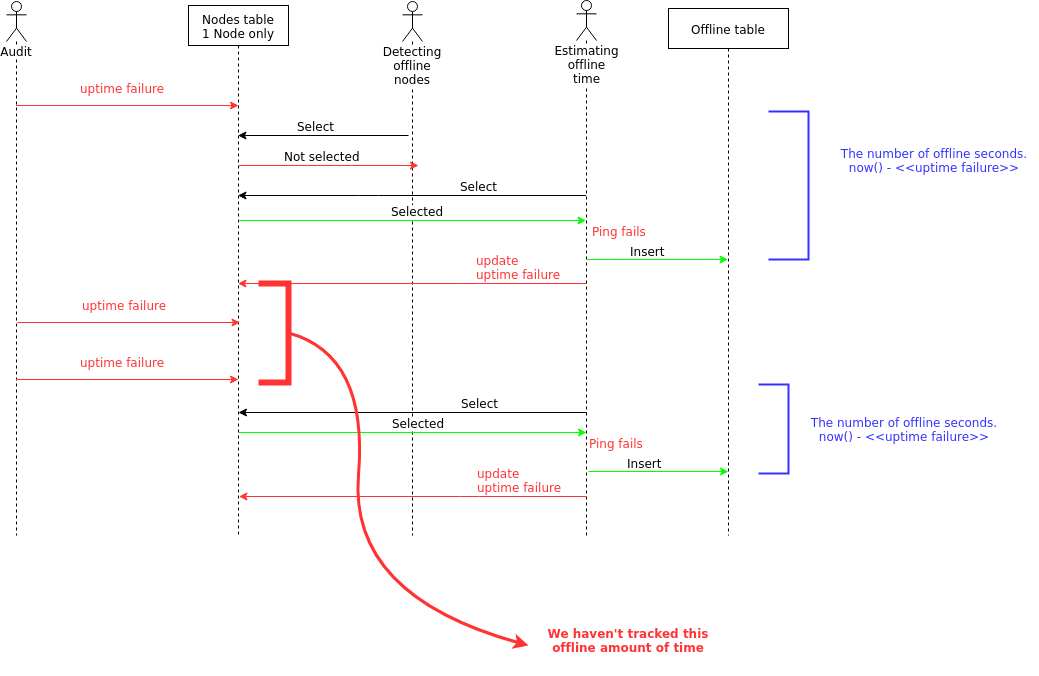

The diagram above was exported from draw.io. Its source (the exported page's mxGraphModel, read from the mxfile embedded in the PNG):
<mxGraphModel dx="942" dy="628" grid="1" gridSize="10" guides="1" tooltips="1" connect="1" arrows="1" fold="1" page="1" pageScale="1" pageWidth="850" pageHeight="1100" math="0" shadow="0">
  <root>
    <mxCell id="z1vbvlpw6BKG_q77IfiI-0" />
    <mxCell id="z1vbvlpw6BKG_q77IfiI-1" parent="z1vbvlpw6BKG_q77IfiI-0" />
    <mxCell id="z1vbvlpw6BKG_q77IfiI-8" value="uptime failure" style="text;html=1;resizable=0;points=[];autosize=1;align=left;verticalAlign=top;spacingTop=-4;fontColor=#FF3333;" vertex="1" parent="z1vbvlpw6BKG_q77IfiI-1">
      <mxGeometry x="120" y="224" width="100" height="20" as="geometry" />
    </mxCell>
    <mxCell id="z1vbvlpw6BKG_q77IfiI-2" value="Audit" style="shape=umlLifeline;participant=umlActor;perimeter=lifelinePerimeter;whiteSpace=wrap;html=1;container=1;collapsible=0;recursiveResize=0;verticalAlign=top;spacingTop=36;labelBackgroundColor=#ffffff;outlineConnect=0;" vertex="1" parent="z1vbvlpw6BKG_q77IfiI-1">
      <mxGeometry x="48" y="146" width="20" height="534" as="geometry" />
    </mxCell>
    <mxCell id="z1vbvlpw6BKG_q77IfiI-3" value="Nodes table&lt;br&gt;1 Node only" style="shape=umlLifeline;perimeter=lifelinePerimeter;whiteSpace=wrap;html=1;container=1;collapsible=0;recursiveResize=0;outlineConnect=0;" vertex="1" parent="z1vbvlpw6BKG_q77IfiI-1">
      <mxGeometry x="230" y="150" width="100" height="530" as="geometry" />
    </mxCell>
    <mxCell id="z1vbvlpw6BKG_q77IfiI-4" value="Detecting offline nodes" style="shape=umlLifeline;participant=umlActor;perimeter=lifelinePerimeter;whiteSpace=wrap;html=1;container=1;collapsible=0;recursiveResize=0;verticalAlign=top;spacingTop=36;labelBackgroundColor=#ffffff;outlineConnect=0;" vertex="1" parent="z1vbvlpw6BKG_q77IfiI-1">
      <mxGeometry x="444" y="146" width="20" height="534" as="geometry" />
    </mxCell>
    <mxCell id="z1vbvlpw6BKG_q77IfiI-7" value="" style="endArrow=classic;html=1;fillColor=#f8cecc;strokeColor=#FF3333;" edge="1" parent="z1vbvlpw6BKG_q77IfiI-1" source="z1vbvlpw6BKG_q77IfiI-2">
      <mxGeometry width="50" height="50" relative="1" as="geometry">
        <mxPoint x="110" y="300" as="sourcePoint" />
        <mxPoint x="280" y="250" as="targetPoint" />
      </mxGeometry>
    </mxCell>
    <mxCell id="z1vbvlpw6BKG_q77IfiI-10" value="Estimating offline time" style="shape=umlLifeline;participant=umlActor;perimeter=lifelinePerimeter;whiteSpace=wrap;html=1;container=1;collapsible=0;recursiveResize=0;verticalAlign=top;spacingTop=36;labelBackgroundColor=#ffffff;outlineConnect=0;" vertex="1" parent="z1vbvlpw6BKG_q77IfiI-1">
      <mxGeometry x="618" y="145" width="20" height="535" as="geometry" />
    </mxCell>
    <mxCell id="z1vbvlpw6BKG_q77IfiI-11" value="" style="endArrow=classic;html=1;strokeColor=#000000;fontColor=#FF3333;" edge="1" parent="z1vbvlpw6BKG_q77IfiI-1" source="z1vbvlpw6BKG_q77IfiI-10" target="z1vbvlpw6BKG_q77IfiI-3">
      <mxGeometry width="50" height="50" relative="1" as="geometry">
        <mxPoint x="580" y="380" as="sourcePoint" />
        <mxPoint x="630" y="330" as="targetPoint" />
        <Array as="points">
          <mxPoint x="410" y="340" />
        </Array>
      </mxGeometry>
    </mxCell>
    <mxCell id="z1vbvlpw6BKG_q77IfiI-16" value="Select" style="text;html=1;resizable=0;points=[];align=center;verticalAlign=middle;labelBackgroundColor=#ffffff;fontColor=#000000;" vertex="1" connectable="0" parent="z1vbvlpw6BKG_q77IfiI-11">
      <mxGeometry x="0.3475" y="-144" relative="1" as="geometry">
        <mxPoint x="126.5" y="134" as="offset" />
      </mxGeometry>
    </mxCell>
    <mxCell id="z1vbvlpw6BKG_q77IfiI-12" value="" style="endArrow=classic;html=1;strokeColor=#000000;fontColor=#FF3333;" edge="1" parent="z1vbvlpw6BKG_q77IfiI-1" target="z1vbvlpw6BKG_q77IfiI-3">
      <mxGeometry width="50" height="50" relative="1" as="geometry">
        <mxPoint x="450" y="280" as="sourcePoint" />
        <mxPoint x="430" y="256" as="targetPoint" />
      </mxGeometry>
    </mxCell>
    <mxCell id="z1vbvlpw6BKG_q77IfiI-13" value="Select" style="text;html=1;resizable=0;points=[];align=center;verticalAlign=middle;labelBackgroundColor=#ffffff;fontColor=#000000;" vertex="1" connectable="0" parent="z1vbvlpw6BKG_q77IfiI-12">
      <mxGeometry x="-0.1354" y="3" relative="1" as="geometry">
        <mxPoint x="-19" y="-13" as="offset" />
      </mxGeometry>
    </mxCell>
    <mxCell id="z1vbvlpw6BKG_q77IfiI-14" value="" style="endArrow=none;html=1;strokeColor=#FF3333;fontColor=#FF3333;startArrow=classic;startFill=1;endFill=0;" edge="1" parent="z1vbvlpw6BKG_q77IfiI-1">
      <mxGeometry width="50" height="50" relative="1" as="geometry">
        <mxPoint x="460" y="310" as="sourcePoint" />
        <mxPoint x="280" y="310" as="targetPoint" />
      </mxGeometry>
    </mxCell>
    <mxCell id="z1vbvlpw6BKG_q77IfiI-15" value="Not selected" style="text;html=1;resizable=0;points=[];align=center;verticalAlign=middle;labelBackgroundColor=#ffffff;fontColor=#000000;" vertex="1" connectable="0" parent="z1vbvlpw6BKG_q77IfiI-14">
      <mxGeometry x="-0.1354" y="3" relative="1" as="geometry">
        <mxPoint x="-19" y="-13" as="offset" />
      </mxGeometry>
    </mxCell>
    <mxCell id="z1vbvlpw6BKG_q77IfiI-17" value="Offline table" style="shape=umlLifeline;perimeter=lifelinePerimeter;whiteSpace=wrap;html=1;container=1;collapsible=0;recursiveResize=0;outlineConnect=0;" vertex="1" parent="z1vbvlpw6BKG_q77IfiI-1">
      <mxGeometry x="710" y="153" width="120" height="527" as="geometry" />
    </mxCell>
    <mxCell id="z1vbvlpw6BKG_q77IfiI-18" value="" style="endArrow=none;html=1;strokeColor=#00FF00;fontColor=#FF3333;startArrow=classic;startFill=1;endFill=0;" edge="1" parent="z1vbvlpw6BKG_q77IfiI-1">
      <mxGeometry width="50" height="50" relative="1" as="geometry">
        <mxPoint x="627.5" y="365" as="sourcePoint" />
        <mxPoint x="280" y="365" as="targetPoint" />
      </mxGeometry>
    </mxCell>
    <mxCell id="z1vbvlpw6BKG_q77IfiI-19" value="Selected" style="text;html=1;resizable=0;points=[];align=center;verticalAlign=middle;labelBackgroundColor=#ffffff;fontColor=#000000;" vertex="1" connectable="0" parent="z1vbvlpw6BKG_q77IfiI-18">
      <mxGeometry x="-0.1354" y="3" relative="1" as="geometry">
        <mxPoint x="-19" y="-13" as="offset" />
      </mxGeometry>
    </mxCell>
    <mxCell id="z1vbvlpw6BKG_q77IfiI-22" value="" style="endArrow=classic;html=1;strokeColor=#00FF00;fontColor=#000000;" edge="1" parent="z1vbvlpw6BKG_q77IfiI-1">
      <mxGeometry width="50" height="50" relative="1" as="geometry">
        <mxPoint x="627.5" y="404" as="sourcePoint" />
        <mxPoint x="769.5" y="404" as="targetPoint" />
        <Array as="points">
          <mxPoint x="660" y="404" />
        </Array>
      </mxGeometry>
    </mxCell>
    <mxCell id="z1vbvlpw6BKG_q77IfiI-23" value="Insert" style="text;html=1;resizable=0;points=[];autosize=1;align=left;verticalAlign=top;spacingTop=-4;fontColor=#000000;" vertex="1" parent="z1vbvlpw6BKG_q77IfiI-1">
      <mxGeometry x="670" y="387" width="50" height="20" as="geometry" />
    </mxCell>
    <mxCell id="z1vbvlpw6BKG_q77IfiI-24" value="uptime failure" style="text;html=1;resizable=0;points=[];autosize=1;align=left;verticalAlign=top;spacingTop=-4;fontColor=#FF3333;" vertex="1" parent="z1vbvlpw6BKG_q77IfiI-1">
      <mxGeometry x="121.5" y="441" width="100" height="20" as="geometry" />
    </mxCell>
    <mxCell id="z1vbvlpw6BKG_q77IfiI-25" value="" style="endArrow=classic;html=1;fillColor=#f8cecc;strokeColor=#FF3333;" edge="1" parent="z1vbvlpw6BKG_q77IfiI-1">
      <mxGeometry width="50" height="50" relative="1" as="geometry">
        <mxPoint x="59" y="467" as="sourcePoint" />
        <mxPoint x="281.5" y="467" as="targetPoint" />
      </mxGeometry>
    </mxCell>
    <mxCell id="z1vbvlpw6BKG_q77IfiI-28" value="uptime failure" style="text;html=1;resizable=0;points=[];autosize=1;align=left;verticalAlign=top;spacingTop=-4;fontColor=#FF3333;" vertex="1" parent="z1vbvlpw6BKG_q77IfiI-1">
      <mxGeometry x="120" y="498" width="100" height="20" as="geometry" />
    </mxCell>
    <mxCell id="z1vbvlpw6BKG_q77IfiI-29" value="" style="endArrow=classic;html=1;fillColor=#f8cecc;strokeColor=#FF3333;" edge="1" parent="z1vbvlpw6BKG_q77IfiI-1">
      <mxGeometry width="50" height="50" relative="1" as="geometry">
        <mxPoint x="57.5" y="524" as="sourcePoint" />
        <mxPoint x="280" y="524" as="targetPoint" />
      </mxGeometry>
    </mxCell>
    <mxCell id="z1vbvlpw6BKG_q77IfiI-30" value="" style="endArrow=classic;html=1;strokeColor=#000000;fontColor=#FF3333;" edge="1" parent="z1vbvlpw6BKG_q77IfiI-1">
      <mxGeometry width="50" height="50" relative="1" as="geometry">
        <mxPoint x="628" y="557" as="sourcePoint" />
        <mxPoint x="280" y="557" as="targetPoint" />
        <Array as="points">
          <mxPoint x="410.5" y="557" />
        </Array>
      </mxGeometry>
    </mxCell>
    <mxCell id="z1vbvlpw6BKG_q77IfiI-31" value="Select" style="text;html=1;resizable=0;points=[];align=center;verticalAlign=middle;labelBackgroundColor=#ffffff;fontColor=#000000;" vertex="1" connectable="0" parent="z1vbvlpw6BKG_q77IfiI-30">
      <mxGeometry x="0.3475" y="-144" relative="1" as="geometry">
        <mxPoint x="126.5" y="134" as="offset" />
      </mxGeometry>
    </mxCell>
    <mxCell id="z1vbvlpw6BKG_q77IfiI-32" value="" style="endArrow=none;html=1;strokeColor=#00FF00;fontColor=#FF3333;startArrow=classic;startFill=1;endFill=0;" edge="1" parent="z1vbvlpw6BKG_q77IfiI-1">
      <mxGeometry width="50" height="50" relative="1" as="geometry">
        <mxPoint x="628" y="577" as="sourcePoint" />
        <mxPoint x="280.5" y="577" as="targetPoint" />
      </mxGeometry>
    </mxCell>
    <mxCell id="z1vbvlpw6BKG_q77IfiI-33" value="Selected" style="text;html=1;resizable=0;points=[];align=center;verticalAlign=middle;labelBackgroundColor=#ffffff;fontColor=#000000;" vertex="1" connectable="0" parent="z1vbvlpw6BKG_q77IfiI-32">
      <mxGeometry x="-0.1354" y="3" relative="1" as="geometry">
        <mxPoint x="-19" y="-13" as="offset" />
      </mxGeometry>
    </mxCell>
    <mxCell id="z1vbvlpw6BKG_q77IfiI-35" value="" style="strokeWidth=2;html=1;shape=mxgraph.flowchart.annotation_1;align=left;pointerEvents=1;fontColor=#000000;rotation=180;strokeColor=#3333FF;" vertex="1" parent="z1vbvlpw6BKG_q77IfiI-1">
      <mxGeometry x="810" y="256" width="40" height="148" as="geometry" />
    </mxCell>
    <mxCell id="z1vbvlpw6BKG_q77IfiI-36" value="The number of offline seconds.&lt;br&gt;now() - &amp;lt;&amp;lt;uptime failure&amp;gt;&amp;gt;" style="text;html=1;strokeColor=none;fillColor=none;align=center;verticalAlign=middle;whiteSpace=wrap;rounded=0;fontColor=#3333FF;" vertex="1" parent="z1vbvlpw6BKG_q77IfiI-1">
      <mxGeometry x="870" y="280" width="210" height="50" as="geometry" />
    </mxCell>
    <mxCell id="z1vbvlpw6BKG_q77IfiI-39" value="" style="strokeWidth=2;html=1;shape=mxgraph.flowchart.annotation_1;align=left;pointerEvents=1;fontColor=#000000;rotation=180;strokeColor=#3333FF;" vertex="1" parent="z1vbvlpw6BKG_q77IfiI-1">
      <mxGeometry x="800" y="529" width="30" height="89" as="geometry" />
    </mxCell>
    <mxCell id="z1vbvlpw6BKG_q77IfiI-40" value="The number of offline seconds.&lt;br&gt;now() - &amp;lt;&amp;lt;uptime failure&amp;gt;&amp;gt;" style="text;html=1;strokeColor=none;fillColor=none;align=center;verticalAlign=middle;whiteSpace=wrap;rounded=0;fontColor=#3333FF;" vertex="1" parent="z1vbvlpw6BKG_q77IfiI-1">
      <mxGeometry x="840" y="548.5" width="210" height="50" as="geometry" />
    </mxCell>
    <mxCell id="z1vbvlpw6BKG_q77IfiI-41" value="" style="endArrow=classic;html=1;strokeColor=#FF3333;fontColor=#FF3333;" edge="1" parent="z1vbvlpw6BKG_q77IfiI-1" target="z1vbvlpw6BKG_q77IfiI-3">
      <mxGeometry width="50" height="50" relative="1" as="geometry">
        <mxPoint x="627.5" y="428" as="sourcePoint" />
        <mxPoint x="453.5" y="428" as="targetPoint" />
        <Array as="points">
          <mxPoint x="510" y="428" />
        </Array>
      </mxGeometry>
    </mxCell>
    <mxCell id="z1vbvlpw6BKG_q77IfiI-42" value="update&lt;br&gt;uptime failure" style="text;html=1;resizable=0;points=[];autosize=1;align=left;verticalAlign=top;spacingTop=-4;fontColor=#FF3333;" vertex="1" parent="z1vbvlpw6BKG_q77IfiI-1">
      <mxGeometry x="516" y="396" width="100" height="30" as="geometry" />
    </mxCell>
    <mxCell id="z1vbvlpw6BKG_q77IfiI-43" value="Ping fails" style="text;html=1;resizable=0;points=[];autosize=1;align=left;verticalAlign=top;spacingTop=-4;fontColor=#FF3333;" vertex="1" parent="z1vbvlpw6BKG_q77IfiI-1">
      <mxGeometry x="632" y="367" width="70" height="20" as="geometry" />
    </mxCell>
    <mxCell id="z1vbvlpw6BKG_q77IfiI-45" value="" style="endArrow=classic;html=1;strokeColor=#00FF00;fontColor=#000000;" edge="1" parent="z1vbvlpw6BKG_q77IfiI-1">
      <mxGeometry width="50" height="50" relative="1" as="geometry">
        <mxPoint x="630" y="616" as="sourcePoint" />
        <mxPoint x="770" y="616" as="targetPoint" />
        <Array as="points">
          <mxPoint x="656.5" y="616" />
        </Array>
      </mxGeometry>
    </mxCell>
    <mxCell id="z1vbvlpw6BKG_q77IfiI-46" value="Insert" style="text;html=1;resizable=0;points=[];autosize=1;align=left;verticalAlign=top;spacingTop=-4;fontColor=#000000;" vertex="1" parent="z1vbvlpw6BKG_q77IfiI-1">
      <mxGeometry x="666.5" y="599" width="50" height="20" as="geometry" />
    </mxCell>
    <mxCell id="z1vbvlpw6BKG_q77IfiI-47" value="Ping fails" style="text;html=1;resizable=0;points=[];autosize=1;align=left;verticalAlign=top;spacingTop=-4;fontColor=#FF3333;" vertex="1" parent="z1vbvlpw6BKG_q77IfiI-1">
      <mxGeometry x="628.5" y="579" width="70" height="20" as="geometry" />
    </mxCell>
    <mxCell id="z1vbvlpw6BKG_q77IfiI-48" value="" style="endArrow=classic;html=1;strokeColor=#FF3333;fontColor=#FF3333;" edge="1" parent="z1vbvlpw6BKG_q77IfiI-1">
      <mxGeometry width="50" height="50" relative="1" as="geometry">
        <mxPoint x="628.5" y="641" as="sourcePoint" />
        <mxPoint x="280.5" y="641" as="targetPoint" />
        <Array as="points">
          <mxPoint x="511" y="641" />
        </Array>
      </mxGeometry>
    </mxCell>
    <mxCell id="z1vbvlpw6BKG_q77IfiI-49" value="update&lt;br&gt;uptime failure" style="text;html=1;resizable=0;points=[];autosize=1;align=left;verticalAlign=top;spacingTop=-4;fontColor=#FF3333;" vertex="1" parent="z1vbvlpw6BKG_q77IfiI-1">
      <mxGeometry x="517" y="609" width="100" height="30" as="geometry" />
    </mxCell>
    <mxCell id="z1vbvlpw6BKG_q77IfiI-50" value="" style="strokeWidth=6;html=1;shape=mxgraph.flowchart.annotation_1;align=left;pointerEvents=1;fontColor=#000000;rotation=180;strokeColor=#FF3333;" vertex="1" parent="z1vbvlpw6BKG_q77IfiI-1">
      <mxGeometry x="300" y="428" width="30" height="99" as="geometry" />
    </mxCell>
    <mxCell id="z1vbvlpw6BKG_q77IfiI-51" value="" style="curved=1;endArrow=classic;html=1;strokeColor=#FF3333;fontColor=#FF3333;exitX=0;exitY=0.5;exitDx=0;exitDy=0;exitPerimeter=0;strokeWidth=3;" edge="1" parent="z1vbvlpw6BKG_q77IfiI-1" source="z1vbvlpw6BKG_q77IfiI-50">
      <mxGeometry width="50" height="50" relative="1" as="geometry">
        <mxPoint x="380" y="780" as="sourcePoint" />
        <mxPoint x="570" y="790" as="targetPoint" />
        <Array as="points">
          <mxPoint x="410" y="499" />
          <mxPoint x="390" y="740" />
        </Array>
      </mxGeometry>
    </mxCell>
    <mxCell id="z1vbvlpw6BKG_q77IfiI-52" value="We haven't tracked this offline amount of time" style="text;html=1;strokeColor=none;fillColor=none;align=center;verticalAlign=middle;whiteSpace=wrap;rounded=0;fontColor=#FF3333;fontStyle=1" vertex="1" parent="z1vbvlpw6BKG_q77IfiI-1">
      <mxGeometry x="579" y="750" width="182" height="70" as="geometry" />
    </mxCell>
  </root>
</mxGraphModel>